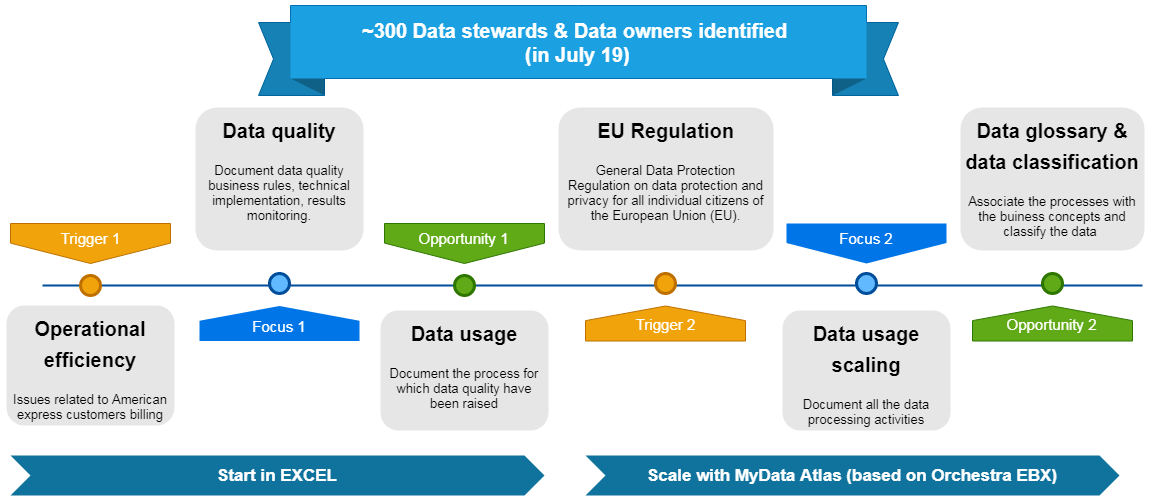

The diagram above was exported from draw.io. Its source (the exported page's mxGraphModel, read from the mxfile embedded in the PNG):
<mxGraphModel dx="1240" dy="590" grid="1" gridSize="10" guides="1" tooltips="1" connect="1" arrows="1" fold="1" page="1" pageScale="1" pageWidth="1169" pageHeight="827" background="#ffffff" math="0" shadow="0">
  <root>
    <mxCell id="0" />
    <mxCell id="1" parent="0" />
    <mxCell id="OwlsBlYmJkGmU5CuBWcr-15" value="" style="group" vertex="1" connectable="0" parent="1">
      <mxGeometry x="12" y="112" width="1138" height="323" as="geometry" />
    </mxCell>
    <mxCell id="4ec97bd9e5d20128-1" value="" style="line;strokeWidth=2;html=1;fillColor=none;fontSize=28;fontColor=#004D99;strokeColor=#004D99;" parent="OwlsBlYmJkGmU5CuBWcr-15" vertex="1">
      <mxGeometry x="36" y="173" width="1100" height="10" as="geometry" />
    </mxCell>
    <mxCell id="4ec97bd9e5d20128-5" value="Trigger 1" style="shape=offPageConnector;whiteSpace=wrap;html=1;fillColor=#f0a30a;fontSize=15;fontColor=#ffffff;size=0.5093750000000015;verticalAlign=top;strokeColor=#BD7000;" parent="OwlsBlYmJkGmU5CuBWcr-15" vertex="1">
      <mxGeometry x="4" y="116" width="160" height="40" as="geometry" />
    </mxCell>
    <mxCell id="4ec97bd9e5d20128-6" value="&lt;span&gt;Opportunity 1&lt;/span&gt;" style="shape=offPageConnector;whiteSpace=wrap;html=1;fillColor=#60a917;fontSize=15;fontColor=#ffffff;size=0.5093750000000015;verticalAlign=top;strokeColor=#2D7600;" parent="OwlsBlYmJkGmU5CuBWcr-15" vertex="1">
      <mxGeometry x="378" y="116" width="160" height="40" as="geometry" />
    </mxCell>
    <mxCell id="4ec97bd9e5d20128-7" value="&lt;span&gt;Focus 1&lt;/span&gt;" style="shape=offPageConnector;whiteSpace=wrap;html=1;fillColor=#0075E8;fontSize=15;fontColor=#FFFFFF;size=0.4178571428571445;flipV=1;verticalAlign=bottom;strokeColor=none;spacingBottom=4;" parent="OwlsBlYmJkGmU5CuBWcr-15" vertex="1">
      <mxGeometry x="193" y="198.5" width="160" height="35" as="geometry" />
    </mxCell>
    <mxCell id="4ec97bd9e5d20128-8" value="&lt;span&gt;Trigger 2&lt;/span&gt;" style="shape=offPageConnector;whiteSpace=wrap;html=1;fillColor=#f0a30a;fontSize=15;fontColor=#ffffff;size=0.4178571428571445;flipV=1;verticalAlign=bottom;strokeColor=#BD7000;spacingBottom=4;" parent="OwlsBlYmJkGmU5CuBWcr-15" vertex="1">
      <mxGeometry x="579" y="198.5" width="160" height="35" as="geometry" />
    </mxCell>
    <mxCell id="4ec97bd9e5d20128-9" value="" style="ellipse;whiteSpace=wrap;html=1;fillColor=#f0a30a;fontSize=28;strokeWidth=3;strokeColor=#BD7000;fontColor=#ffffff;" parent="OwlsBlYmJkGmU5CuBWcr-15" vertex="1">
      <mxGeometry x="74" y="168" width="20" height="20" as="geometry" />
    </mxCell>
    <mxCell id="4ec97bd9e5d20128-10" value="" style="ellipse;whiteSpace=wrap;html=1;fillColor=#61BAFF;fontSize=28;fontColor=#004D99;strokeWidth=3;strokeColor=#004D99;" parent="OwlsBlYmJkGmU5CuBWcr-15" vertex="1">
      <mxGeometry x="263" y="166" width="20" height="20" as="geometry" />
    </mxCell>
    <mxCell id="4ec97bd9e5d20128-11" value="" style="ellipse;whiteSpace=wrap;html=1;fillColor=#60a917;fontSize=28;strokeWidth=3;strokeColor=#2D7600;fontColor=#ffffff;" parent="OwlsBlYmJkGmU5CuBWcr-15" vertex="1">
      <mxGeometry x="448" y="168" width="20" height="20" as="geometry" />
    </mxCell>
    <mxCell id="4ec97bd9e5d20128-13" value="" style="ellipse;whiteSpace=wrap;html=1;fillColor=#f0a30a;fontSize=28;strokeWidth=3;strokeColor=#BD7000;fontColor=#ffffff;" parent="OwlsBlYmJkGmU5CuBWcr-15" vertex="1">
      <mxGeometry x="649" y="166" width="20" height="20" as="geometry" />
    </mxCell>
    <mxCell id="4ec97bd9e5d20128-14" value="&lt;h1&gt;&lt;font style=&quot;font-size: 20px&quot;&gt;Operational efficiency&lt;/font&gt;&lt;/h1&gt;&lt;p&gt;Issues related to American express customers billing&lt;/p&gt;" style="text;html=1;spacing=5;spacingTop=-20;whiteSpace=wrap;overflow=hidden;strokeColor=none;strokeWidth=3;fillColor=#E6E6E6;fontSize=13;fontColor=#000000;align=center;rounded=1;" parent="OwlsBlYmJkGmU5CuBWcr-15" vertex="1">
      <mxGeometry y="198" width="168" height="120" as="geometry" />
    </mxCell>
    <mxCell id="4ec97bd9e5d20128-16" value="&lt;h1&gt;&lt;font style=&quot;font-size: 20px&quot;&gt;Data quality&lt;/font&gt;&lt;/h1&gt;&lt;p&gt;Document data quality business rules, technical implementation, results monitoring.&lt;/p&gt;" style="text;html=1;spacing=5;spacingTop=-20;whiteSpace=wrap;overflow=hidden;strokeColor=none;strokeWidth=3;fillColor=#E6E6E6;fontSize=13;fontColor=#000000;align=center;rounded=1;" parent="OwlsBlYmJkGmU5CuBWcr-15" vertex="1">
      <mxGeometry x="189" width="168" height="143" as="geometry" />
    </mxCell>
    <mxCell id="4ec97bd9e5d20128-17" value="&lt;h1&gt;&lt;font style=&quot;font-size: 20px&quot;&gt;Data usage&lt;/font&gt;&lt;/h1&gt;&lt;p&gt;Document the process for which data quality have been raised&lt;/p&gt;" style="text;html=1;spacing=5;spacingTop=-20;whiteSpace=wrap;overflow=hidden;strokeColor=none;strokeWidth=3;fillColor=#E6E6E6;fontSize=13;fontColor=#000000;align=center;rounded=1;" parent="OwlsBlYmJkGmU5CuBWcr-15" vertex="1">
      <mxGeometry x="374" y="203" width="168" height="120" as="geometry" />
    </mxCell>
    <mxCell id="4ec97bd9e5d20128-18" value="&lt;h1&gt;&lt;font style=&quot;font-size: 20px&quot;&gt;EU Regulation&lt;/font&gt;&lt;/h1&gt;&lt;p class=&quot;MsoNormal&quot;&gt;General Data Protection Regulation on data protection and&lt;br&gt;privacy for all individual citizens of the European Union (EU).&lt;/p&gt;" style="text;html=1;spacing=5;spacingTop=-20;whiteSpace=wrap;overflow=hidden;strokeColor=none;strokeWidth=3;fillColor=#E6E6E6;fontSize=13;fontColor=#000000;align=center;rounded=1;" parent="OwlsBlYmJkGmU5CuBWcr-15" vertex="1">
      <mxGeometry x="552" width="215" height="143" as="geometry" />
    </mxCell>
    <mxCell id="OwlsBlYmJkGmU5CuBWcr-6" value="&lt;span&gt;Focus 2&lt;/span&gt;" style="shape=offPageConnector;whiteSpace=wrap;html=1;fillColor=#0075E8;fontSize=15;fontColor=#FFFFFF;size=0.5093750000000015;verticalAlign=top;strokeColor=none;" vertex="1" parent="OwlsBlYmJkGmU5CuBWcr-15">
      <mxGeometry x="780" y="116" width="160" height="40" as="geometry" />
    </mxCell>
    <mxCell id="OwlsBlYmJkGmU5CuBWcr-10" value="&lt;h1&gt;&lt;font style=&quot;font-size: 20px&quot;&gt;Data usage scaling&lt;/font&gt;&lt;/h1&gt;&lt;p&gt;Document all the data processing activities&lt;/p&gt;" style="text;html=1;spacing=5;spacingTop=-20;whiteSpace=wrap;overflow=hidden;strokeColor=none;strokeWidth=3;fillColor=#E6E6E6;fontSize=13;fontColor=#000000;align=center;rounded=1;" vertex="1" parent="OwlsBlYmJkGmU5CuBWcr-15">
      <mxGeometry x="776" y="203" width="168" height="120" as="geometry" />
    </mxCell>
    <mxCell id="OwlsBlYmJkGmU5CuBWcr-11" value="" style="ellipse;whiteSpace=wrap;html=1;fillColor=#61BAFF;fontSize=28;fontColor=#004D99;strokeWidth=3;strokeColor=#004D99;" vertex="1" parent="OwlsBlYmJkGmU5CuBWcr-15">
      <mxGeometry x="850" y="166" width="20" height="20" as="geometry" />
    </mxCell>
    <mxCell id="OwlsBlYmJkGmU5CuBWcr-12" value="&lt;span&gt;Opportunity 2&lt;/span&gt;" style="shape=offPageConnector;whiteSpace=wrap;html=1;fillColor=#60a917;fontSize=15;fontColor=#ffffff;size=0.4178571428571445;flipV=1;verticalAlign=bottom;strokeColor=#2D7600;spacingBottom=4;" vertex="1" parent="OwlsBlYmJkGmU5CuBWcr-15">
      <mxGeometry x="966" y="198.5" width="160" height="35" as="geometry" />
    </mxCell>
    <mxCell id="OwlsBlYmJkGmU5CuBWcr-13" value="" style="ellipse;whiteSpace=wrap;html=1;fillColor=#60a917;fontSize=28;fontColor=#ffffff;strokeWidth=3;strokeColor=#2D7600;" vertex="1" parent="OwlsBlYmJkGmU5CuBWcr-15">
      <mxGeometry x="1036" y="166" width="20" height="20" as="geometry" />
    </mxCell>
    <mxCell id="OwlsBlYmJkGmU5CuBWcr-14" value="&lt;h1&gt;&lt;font style=&quot;font-size: 20px&quot;&gt;Data glossary &amp;amp; data classification&lt;/font&gt;&lt;/h1&gt;&lt;p&gt;Associate the processes with the buiness concepts and classify the data&amp;nbsp;&lt;/p&gt;" style="text;html=1;spacing=5;spacingTop=-20;whiteSpace=wrap;overflow=hidden;strokeColor=none;strokeWidth=3;fillColor=#E6E6E6;fontSize=13;fontColor=#000000;align=center;rounded=1;" vertex="1" parent="OwlsBlYmJkGmU5CuBWcr-15">
      <mxGeometry x="954" width="184" height="143" as="geometry" />
    </mxCell>
    <mxCell id="OwlsBlYmJkGmU5CuBWcr-26" value="Start in EXCEL" style="html=1;shape=mxgraph.infographic.ribbonSimple;notch1=20;notch2=20;fillColor=#10739E;strokeColor=none;align=center;verticalAlign=middle;fontColor=#ffffff;fontSize=17;fontStyle=1;" vertex="1" parent="1">
      <mxGeometry x="16" y="460" width="534" height="40" as="geometry" />
    </mxCell>
    <mxCell id="OwlsBlYmJkGmU5CuBWcr-27" value="Scale with MyData Atlas (based on Orchestra EBX)" style="html=1;shape=mxgraph.infographic.ribbonSimple;notch1=20;notch2=20;fillColor=#10739E;strokeColor=none;align=center;verticalAlign=middle;fontColor=#ffffff;fontSize=17;fontStyle=1;" vertex="1" parent="1">
      <mxGeometry x="591" y="460" width="534" height="40" as="geometry" />
    </mxCell>
    <mxCell id="OwlsBlYmJkGmU5CuBWcr-28" value="&lt;font style=&quot;font-size: 20px&quot;&gt;~300 Data stewards &amp;amp; Data owners identified&amp;nbsp;&lt;br style=&quot;font-size: 20px&quot;&gt;(in July 19)&lt;/font&gt;" style="html=1;shape=mxgraph.infographic.banner;dx=32;dy=17;notch=15;fillColor=#1ba1e2;strokeColor=#006EAF;align=center;verticalAlign=middle;fontSize=20;fontStyle=1;spacingBottom=15;fontColor=#ffffff;" vertex="1" parent="1">
      <mxGeometry x="264" y="10" width="640" height="90" as="geometry" />
    </mxCell>
  </root>
</mxGraphModel>